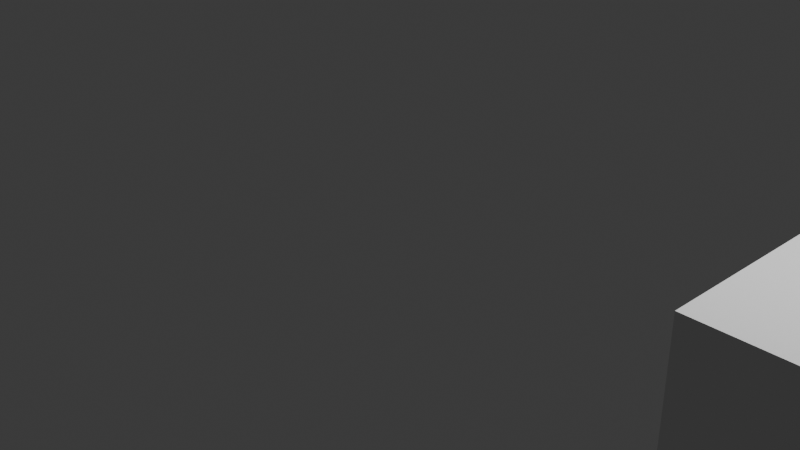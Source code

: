 # Source: advanced_dopsheet.blend  (saved by Blender 5.0.119; exported with 4.5.12 LTS)
import bpy
from mathutils import Matrix  # noqa: F401  (used for matrix-valued properties, if any)

bpy.ops.wm.read_factory_settings(use_empty=True)
scene = bpy.context.scene
scene.name = 'Scene'

# ---- collections
col_collection = bpy.data.collections.new('Collection'); scene.collection.children.link(col_collection)

# ---- world
world_world = bpy.data.worlds.new('World'); scene.world = world_world
world_world.use_nodes = True; world_world.node_tree.nodes.clear()
_N = world_world.node_tree.nodes; _L = world_world.node_tree.links
n0 = _N.new('ShaderNodeOutputWorld'); n0.name = 'World Output'; n0.location = (200, 100)
n1 = _N.new('ShaderNodeBackground'); n1.name = 'Background'; n1.location = (-200, 100)
n1.inputs[0].default_value = (0.05088, 0.05088, 0.05088, 1.0)
_L.new(n1.outputs[0], n0.inputs[0])
n0.is_active_output = True
world_world.color = (0.05088, 0.05088, 0.05088)
world_world.sun_shadow_jitter_overblur = 0.0

# ---- cameras
cam_camera = bpy.data.cameras.new('Camera')
cam_camera.clip_end = 100.0
cam_camera.ortho_scale = 7.314

# ---- lights
light_light = bpy.data.lights.new('Light', 'POINT')
light_light.energy = 1000.0
light_light.shadow_soft_size = 0.1

# ---- meshes
me_cube_002 = bpy.data.meshes.new('Cube.002')
me_cube_002.from_pydata([(-1.0, -1.0, -1.0), (-1.0, -1.0, 1.0), (-1.0, 1.0, -1.0), (-1.0, 1.0, 1.0), (1.0, -1.0, -1.0), (1.0, -1.0, 1.0), (1.0, 1.0, -1.0), (1.0, 1.0, 1.0)], [], [(0, 1, 3, 2), (2, 3, 7, 6), (6, 7, 5, 4), (4, 5, 1, 0), (2, 6, 4, 0), (7, 3, 1, 5)])
_uv = me_cube_002.uv_layers.new(name='UVMap')
_uv.uv.foreach_set('vector', [0.375, 0.0, 0.625, 0.0, 0.625, 0.25, 0.375, 0.25, 0.375, 0.25, 0.625, 0.25, 0.625, 0.5, 0.375, 0.5, 0.375, 0.5, 0.625, 0.5, 0.625, 0.75, 0.375, 0.75, 0.375, 0.75, 0.625, 0.75, 0.625, 1.0, 0.375, 1.0, 0.125, 0.5, 0.375, 0.5, 0.375, 0.75, 0.125, 0.75, 0.625, 0.5, 0.875, 0.5, 0.875, 0.75, 0.625, 0.75])
me_cube_002.update()
me_cube_003 = bpy.data.meshes.new('Cube.003')
me_cube_003.from_pydata([(-1.0, -1.0, -1.0), (-1.0, -1.0, 1.0), (-1.0, 1.0, -1.0), (-1.0, 1.0, 1.0), (1.0, -1.0, -1.0), (1.0, -1.0, 1.0), (1.0, 1.0, -1.0), (1.0, 1.0, 1.0)], [], [(0, 1, 3, 2), (2, 3, 7, 6), (6, 7, 5, 4), (4, 5, 1, 0), (2, 6, 4, 0), (7, 3, 1, 5)])
_uv = me_cube_003.uv_layers.new(name='UVMap')
_uv.uv.foreach_set('vector', [0.375, 0.0, 0.625, 0.0, 0.625, 0.25, 0.375, 0.25, 0.375, 0.25, 0.625, 0.25, 0.625, 0.5, 0.375, 0.5, 0.375, 0.5, 0.625, 0.5, 0.625, 0.75, 0.375, 0.75, 0.375, 0.75, 0.625, 0.75, 0.625, 1.0, 0.375, 1.0, 0.125, 0.5, 0.375, 0.5, 0.375, 0.75, 0.125, 0.75, 0.625, 0.5, 0.875, 0.5, 0.875, 0.75, 0.625, 0.75])
me_cube_003.update()

# ---- objects
ob_light = bpy.data.objects.new('Light', light_light)
ob_camera = bpy.data.objects.new('Camera', cam_camera)
ob_cube = bpy.data.objects.new('Cube', me_cube_002)
ob_cube_001 = bpy.data.objects.new('Cube.001', me_cube_003)

# ---- transforms, parenting, visibility, modifiers, constraints
ob_light.location = (4.076, 1.005, 5.904)
ob_light.rotation_euler = (0.6503, 0.05522, 1.866)
ob_light.lock_rotations_4d = False
ob_light.empty_display_type = 'ARROWS'
ob_light.color = (0.0, 0.0, 0.0, 0.0)
ob_light.lineart.crease_threshold = 0.0
ob_camera.location = (7.359, -6.926, 4.958)
ob_camera.rotation_euler = (1.109, 0.0, 0.8149)
ob_camera.lock_rotations_4d = False
ob_camera.empty_display_type = 'ARROWS'
ob_camera.color = (0.0, 0.0, 0.0, 0.0)
ob_camera.display_type = 'WIRE'
ob_camera.lineart.crease_threshold = 0.0
ob_cube.location = (4.847, 0.0, 0.0)
ob_cube_001.location = (5.858, 4.101, 8.162)

# ---- collection membership
col_collection.objects.link(ob_light)
col_collection.objects.link(ob_camera)
col_collection.objects.link(ob_cube)
col_collection.objects.link(ob_cube_001)

# ---- scene / render settings (as saved in the file)
scene.camera = ob_camera
scene.frame_start = 1; scene.frame_end = 250; scene.frame_set(141)
scene.render.engine = 'BLENDER_EEVEE_NEXT'
scene.render.bake_bias = 0.0
scene.render.bake_samples = 0
scene.cycles.sampling_pattern = 'TABULATED_SOBOL'
scene.eevee.use_volume_custom_range = False
bpy.context.view_layer.update()
